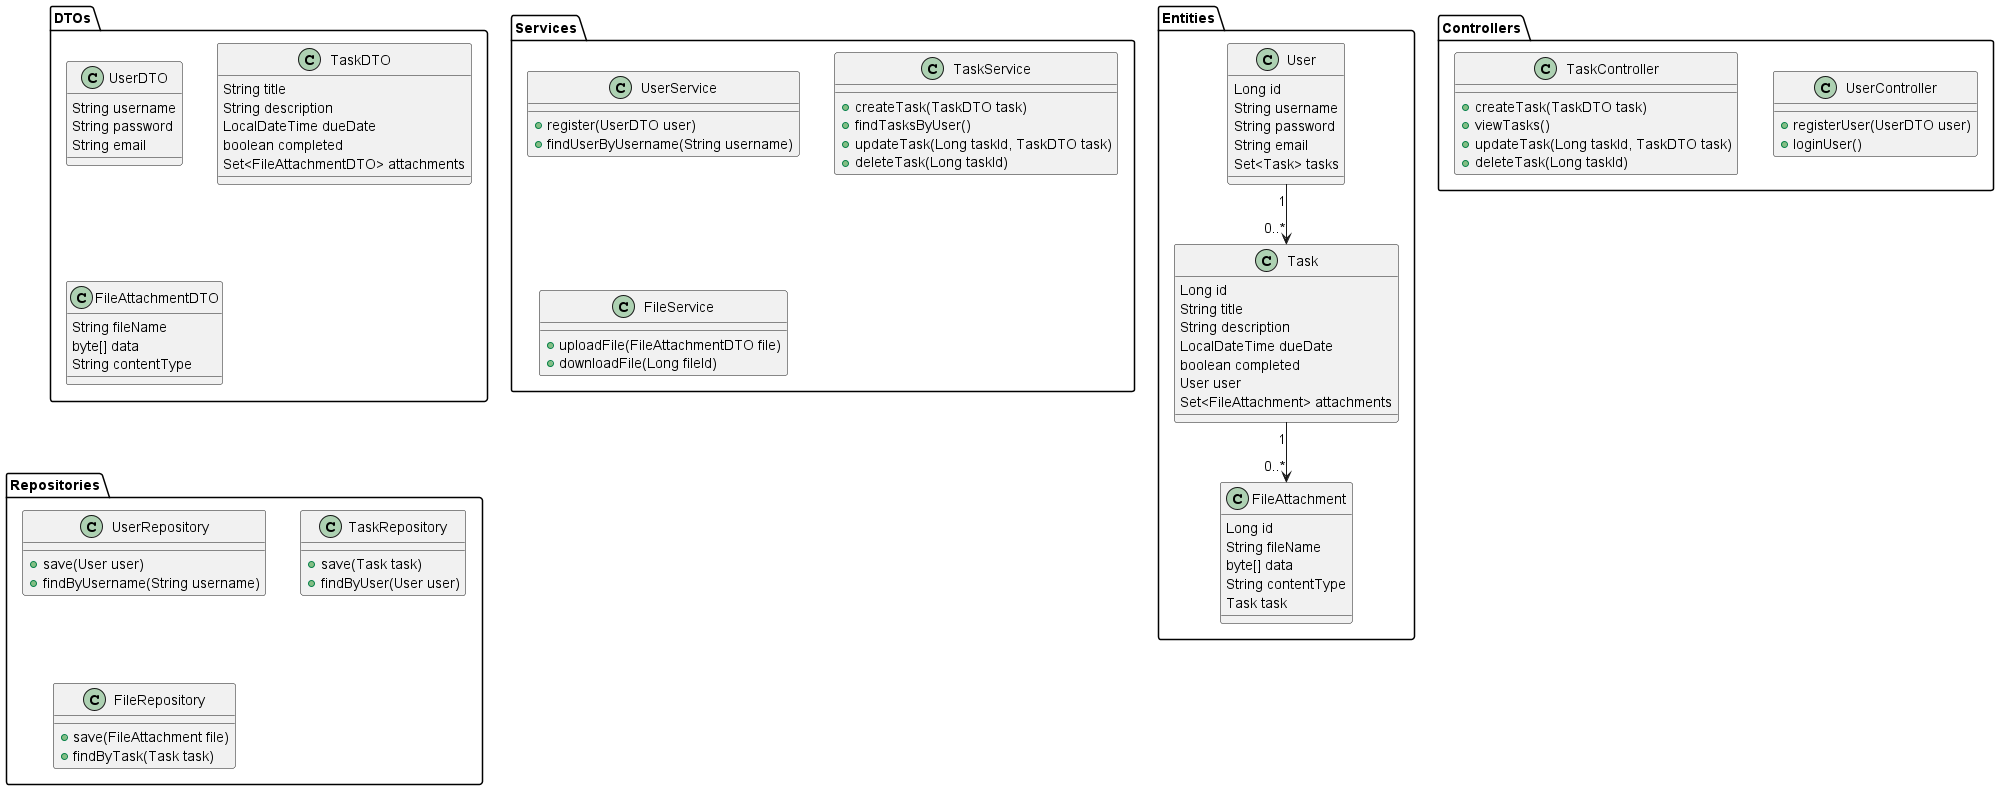

The diagram above was rendered by PlantUML. Its source (embedded in the PNG):
@startuml

package "Entities" {
  class User {
    Long id
    String username
    String password
    String email
    Set<Task> tasks
  }

  class Task {
    Long id
    String title
    String description
    LocalDateTime dueDate
    boolean completed
    User user
    Set<FileAttachment> attachments
  }

  class FileAttachment {
    Long id
    String fileName
    byte[] data
    String contentType
    Task task
  }
}

package "DTOs" {
  class UserDTO {
    String username
    String password
    String email
  }

  class TaskDTO {
    String title
    String description
    LocalDateTime dueDate
    boolean completed
    Set<FileAttachmentDTO> attachments
  }

  class FileAttachmentDTO {
    String fileName
    byte[] data
    String contentType
  }
}

package "Controllers" {
  class UserController {
    + registerUser(UserDTO user)
    + loginUser()
  }

  class TaskController {
    + createTask(TaskDTO task)
    + viewTasks()
    + updateTask(Long taskId, TaskDTO task)
    + deleteTask(Long taskId)
  }
}

package "Services" {
  class UserService {
    + register(UserDTO user)
    + findUserByUsername(String username)
  }

  class TaskService {
    + createTask(TaskDTO task)
    + findTasksByUser()
    + updateTask(Long taskId, TaskDTO task)
    + deleteTask(Long taskId)
  }

  class FileService {
    + uploadFile(FileAttachmentDTO file)
    + downloadFile(Long fileId)
  }
}

package "Repositories" {
  class UserRepository {
    + save(User user)
    + findByUsername(String username)
  }

  class TaskRepository {
    + save(Task task)
    + findByUser(User user)
  }

  class FileRepository {
    + save(FileAttachment file)
    + findByTask(Task task)
  }
}

User "1" --> "0..*" Task
Task "1" --> "0..*" FileAttachment

@enduml